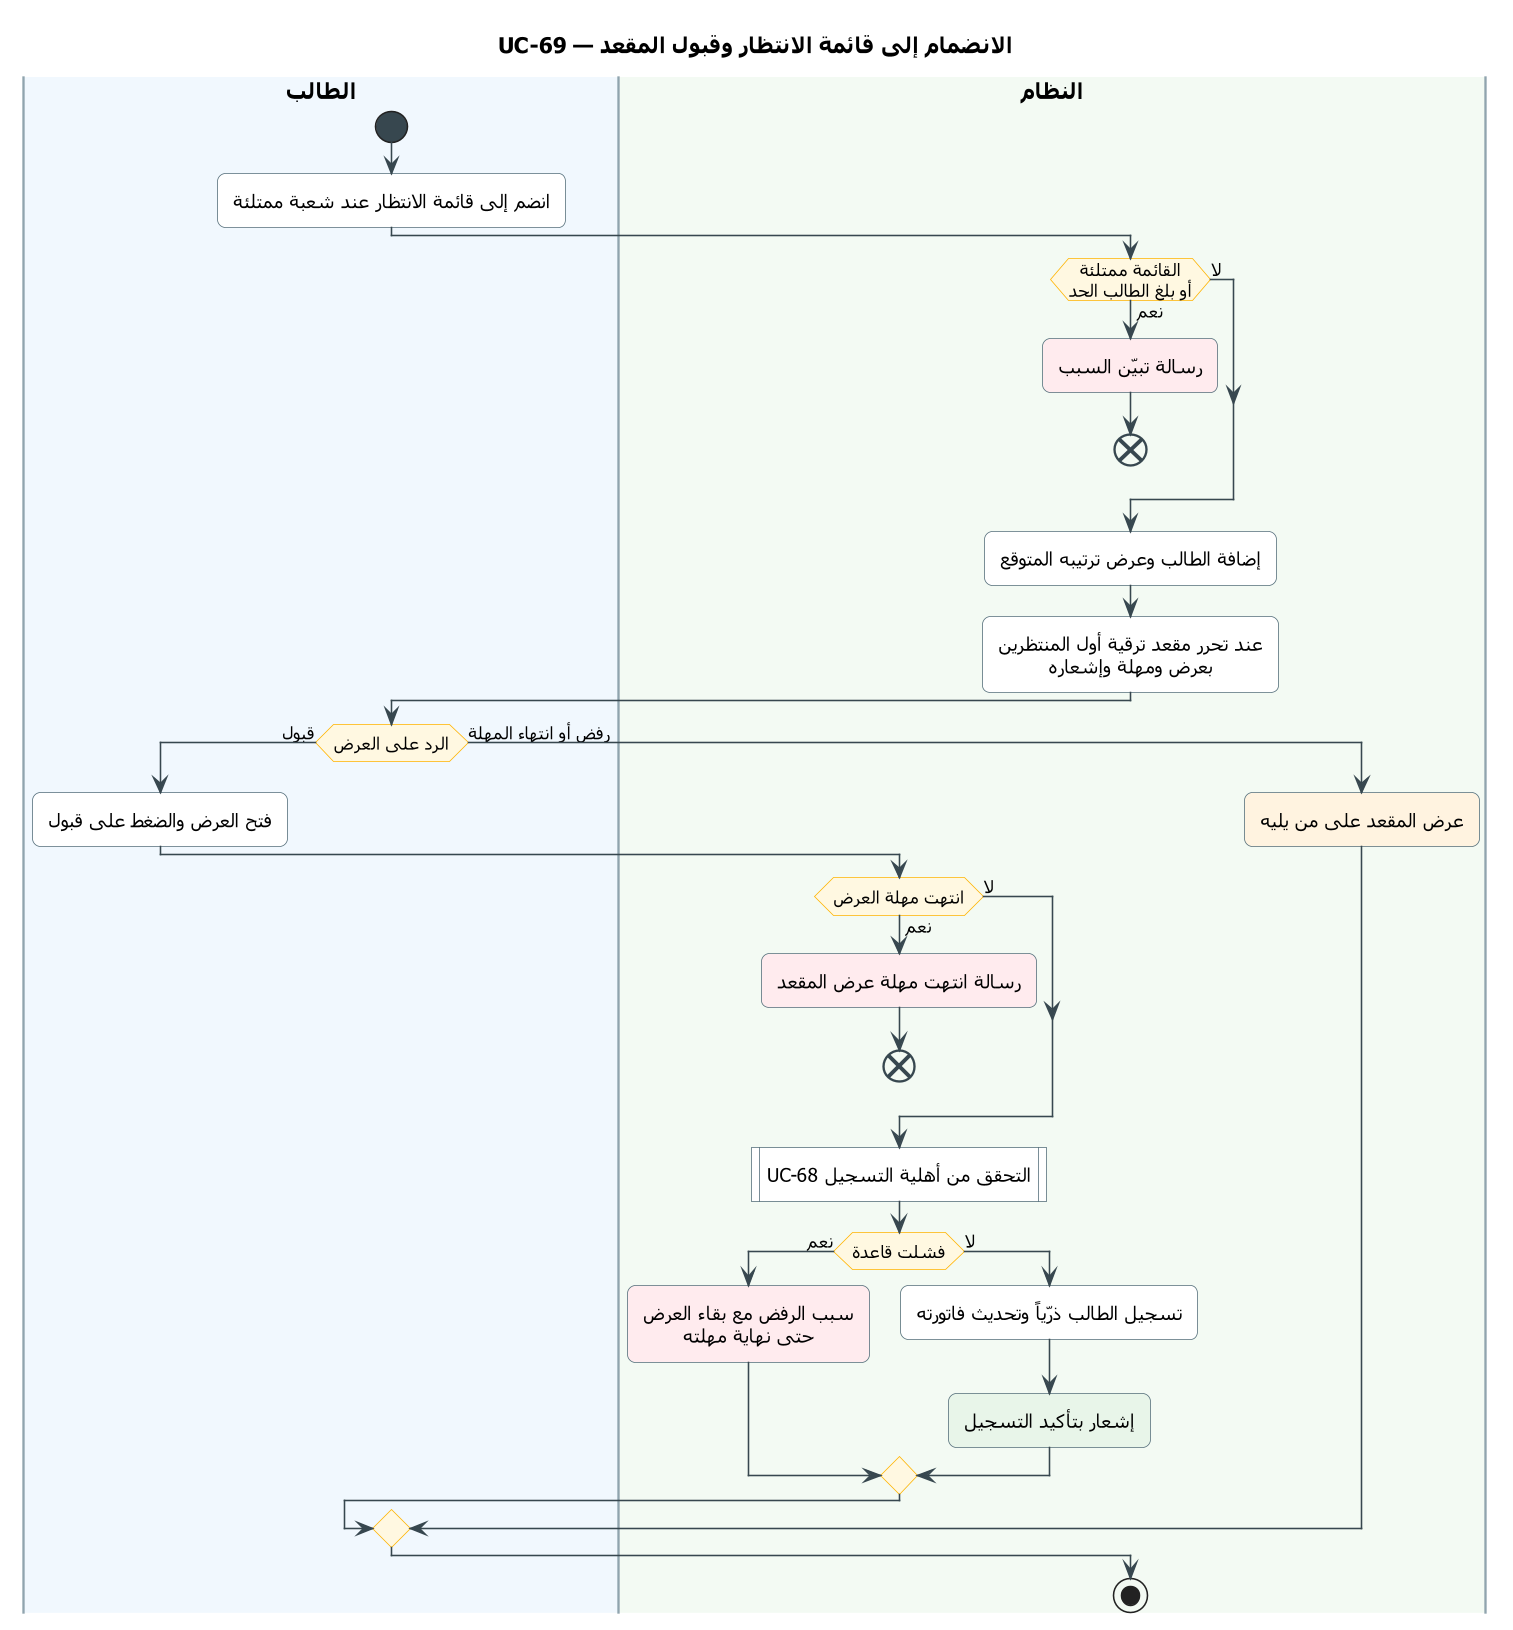

The diagram above was rendered by PlantUML. Its source (embedded in the PNG):
@startuml UC-69
skinparam dpi 150
' ===== النمط الموحّد (انسخه مع المخطط) =====
skinparam defaultFontName Tahoma
skinparam shadowing false
skinparam roundcorner 10
skinparam defaultTextAlignment center
skinparam ArrowColor #37474F
skinparam ActivityBackgroundColor #FFFFFF
skinparam ActivityBorderColor #546E7A
skinparam ActivityDiamondBackgroundColor #FFF8E1
skinparam ActivityDiamondBorderColor #FFB300
skinparam ActivityStartColor #37474F
skinparam ActivityEndColor #37474F
skinparam ActivityBarColor #37474F
skinparam NoteBackgroundColor #FFF8E1
skinparam NoteBorderColor #FFB300
skinparam SwimlaneBorderColor #90A4AE
skinparam SwimlaneTitleFontSize 14
skinparam SwimlaneTitleFontStyle bold
' ===== المخطط =====
title UC-69 — الانضمام إلى قائمة الانتظار وقبول المقعد

|#F1F8FE|الطالب|
|#F3FAF3|النظام|
|الطالب|
start
:انضم إلى قائمة الانتظار عند شعبة ممتلئة;
|النظام|
if (القائمة ممتلئة\nأو بلغ الطالب الحد) then (نعم)
  #FFEBEE:رسالة تبيّن السبب;
  end
else (لا)
endif
:إضافة الطالب وعرض ترتيبه المتوقع;
:عند تحرر مقعد ترقية أول المنتظرين
بعرض ومهلة وإشعاره;
|الطالب|
if (الرد على العرض) then (قبول)
  :فتح العرض والضغط على قبول;
  |النظام|
  if (انتهت مهلة العرض) then (نعم)
    #FFEBEE:رسالة انتهت مهلة عرض المقعد;
    end
  else (لا)
  endif
  :UC-68 التحقق من أهلية التسجيل|
  if (فشلت قاعدة) then (نعم)
    #FFEBEE:سبب الرفض مع بقاء العرض
    حتى نهاية مهلته;
  else (لا)
    :تسجيل الطالب ذرّياً وتحديث فاتورته;
    #E8F5E9:إشعار بتأكيد التسجيل;
  endif
else (رفض أو انتهاء المهلة)
  |النظام|
  #FFF3E0:عرض المقعد على من يليه;
endif
stop
@enduml